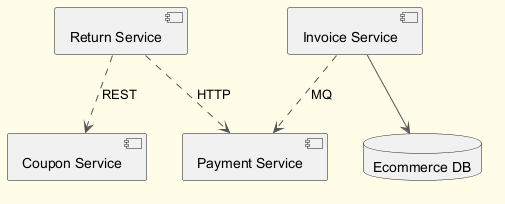

The diagram above was rendered by PlantUML. Its source (embedded in the PNG):
@startuml
skinparam backgroundColor #FFFDE7
skinparam classBackgroundColor #FFF9C4
skinparam classBorderColor #F57F17
skinparam ArrowColor #555555
component "Return Service" as C_ReturnService
component "Payment Service" as C_PaymentService
component "Invoice Service" as C_InvoiceService
component "Coupon Service" as C_CouponService
database "Ecommerce DB" as DB_ecommerce
C_InvoiceService --> DB_ecommerce
C_ReturnService ..> C_CouponService : REST
C_InvoiceService ..> C_PaymentService : MQ
C_ReturnService ..> C_PaymentService : HTTP
@enduml